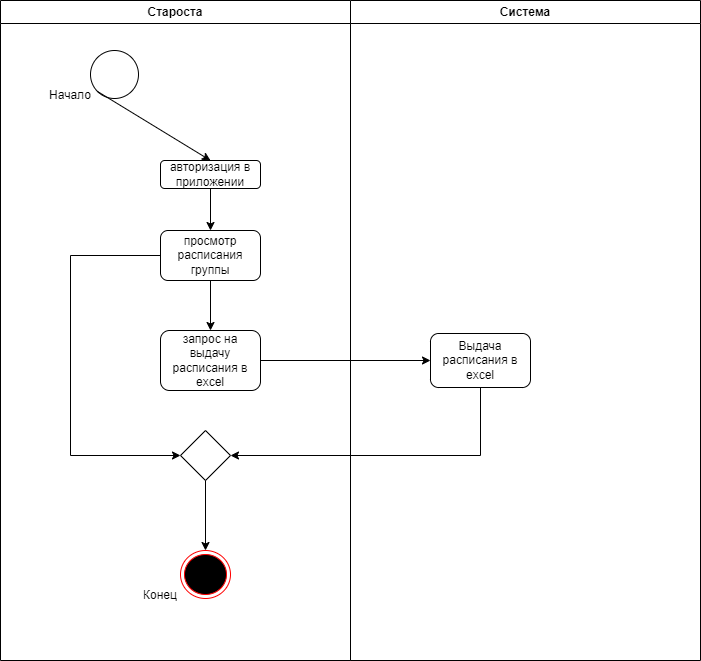

The diagram above was exported from draw.io. Its source (the exported page's mxGraphModel, read from the mxfile embedded in the PNG):
<mxGraphModel dx="1050" dy="549" grid="1" gridSize="10" guides="1" tooltips="1" connect="1" arrows="1" fold="1" page="1" pageScale="1" pageWidth="827" pageHeight="1169" math="0" shadow="0">
  <root>
    <mxCell id="0" />
    <mxCell id="1" parent="0" />
    <mxCell id="bYRa9xnZ2h8AxXL1vD77-1" value="Староста" style="swimlane;whiteSpace=wrap" parent="1" vertex="1">
      <mxGeometry x="40" y="30" width="350" height="660" as="geometry" />
    </mxCell>
    <mxCell id="bYRa9xnZ2h8AxXL1vD77-2" value="авторизация в приложении" style="rounded=1;whiteSpace=wrap;html=1;" parent="bYRa9xnZ2h8AxXL1vD77-1" vertex="1">
      <mxGeometry x="160" y="160" width="100" height="28" as="geometry" />
    </mxCell>
    <mxCell id="r7Uthxh5uK2IGn8bn4bO-1" value="Начало" style="text;html=1;strokeColor=none;fillColor=none;align=center;verticalAlign=middle;whiteSpace=wrap;rounded=0;" parent="bYRa9xnZ2h8AxXL1vD77-1" vertex="1">
      <mxGeometry x="40" y="80" width="60" height="30" as="geometry" />
    </mxCell>
    <mxCell id="ftpdDCb1fpS92DI7egJ9-1" value="" style="ellipse;whiteSpace=wrap;html=1;aspect=fixed;" parent="bYRa9xnZ2h8AxXL1vD77-1" vertex="1">
      <mxGeometry x="90" y="50" width="48" height="48" as="geometry" />
    </mxCell>
    <mxCell id="ftpdDCb1fpS92DI7egJ9-2" value="" style="endArrow=classic;html=1;rounded=0;exitX=0;exitY=1;exitDx=0;exitDy=0;entryX=0.5;entryY=0;entryDx=0;entryDy=0;" parent="bYRa9xnZ2h8AxXL1vD77-1" source="ftpdDCb1fpS92DI7egJ9-1" target="bYRa9xnZ2h8AxXL1vD77-2" edge="1">
      <mxGeometry width="50" height="50" relative="1" as="geometry">
        <mxPoint x="620" y="400" as="sourcePoint" />
        <mxPoint x="240" y="150" as="targetPoint" />
      </mxGeometry>
    </mxCell>
    <mxCell id="5IIuaU_wqUliNP16cFaG-12" value="запрос на выдачу расписания в excel" style="rounded=1;whiteSpace=wrap;html=1;" parent="bYRa9xnZ2h8AxXL1vD77-1" vertex="1">
      <mxGeometry x="160" y="330" width="100" height="60" as="geometry" />
    </mxCell>
    <mxCell id="5IIuaU_wqUliNP16cFaG-1" value="" style="endArrow=classic;html=1;rounded=0;exitX=0.5;exitY=1;exitDx=0;exitDy=0;entryX=0.5;entryY=0;entryDx=0;entryDy=0;" parent="bYRa9xnZ2h8AxXL1vD77-1" source="bYRa9xnZ2h8AxXL1vD77-2" target="LvB1l851AyeZPovgsAWX-2" edge="1">
      <mxGeometry width="50" height="50" relative="1" as="geometry">
        <mxPoint x="580" y="410" as="sourcePoint" />
        <mxPoint x="210" y="270" as="targetPoint" />
      </mxGeometry>
    </mxCell>
    <mxCell id="LvB1l851AyeZPovgsAWX-1" value="" style="ellipse;html=1;shape=endState;fillColor=#000000;strokeColor=#ff0000;" parent="bYRa9xnZ2h8AxXL1vD77-1" vertex="1">
      <mxGeometry x="180" y="550" width="50" height="48" as="geometry" />
    </mxCell>
    <mxCell id="LvB1l851AyeZPovgsAWX-2" value="просмотр расписания группы" style="rounded=1;whiteSpace=wrap;html=1;" parent="bYRa9xnZ2h8AxXL1vD77-1" vertex="1">
      <mxGeometry x="160" y="230" width="100" height="50" as="geometry" />
    </mxCell>
    <mxCell id="LvB1l851AyeZPovgsAWX-3" value="" style="endArrow=classic;html=1;rounded=0;exitX=0.5;exitY=1;exitDx=0;exitDy=0;entryX=0.5;entryY=0;entryDx=0;entryDy=0;" parent="bYRa9xnZ2h8AxXL1vD77-1" source="LvB1l851AyeZPovgsAWX-2" target="5IIuaU_wqUliNP16cFaG-12" edge="1">
      <mxGeometry width="50" height="50" relative="1" as="geometry">
        <mxPoint x="580" y="380" as="sourcePoint" />
        <mxPoint x="630" y="330" as="targetPoint" />
      </mxGeometry>
    </mxCell>
    <mxCell id="LvB1l851AyeZPovgsAWX-4" value="" style="endArrow=classic;html=1;rounded=0;exitX=0;exitY=0.5;exitDx=0;exitDy=0;entryX=0;entryY=0.5;entryDx=0;entryDy=0;edgeStyle=orthogonalEdgeStyle;" parent="bYRa9xnZ2h8AxXL1vD77-1" source="LvB1l851AyeZPovgsAWX-2" target="e5oHKPTr6uudvBmVJZ3m-1" edge="1">
      <mxGeometry width="50" height="50" relative="1" as="geometry">
        <mxPoint x="580" y="380" as="sourcePoint" />
        <mxPoint x="630" y="330" as="targetPoint" />
        <Array as="points">
          <mxPoint x="70" y="255" />
          <mxPoint x="70" y="455" />
        </Array>
      </mxGeometry>
    </mxCell>
    <mxCell id="gLd0FMuUJB4bMGf5BBFl-1" value="Конец" style="text;html=1;strokeColor=none;fillColor=none;align=center;verticalAlign=middle;whiteSpace=wrap;rounded=0;" parent="bYRa9xnZ2h8AxXL1vD77-1" vertex="1">
      <mxGeometry x="130" y="580" width="60" height="30" as="geometry" />
    </mxCell>
    <mxCell id="e5oHKPTr6uudvBmVJZ3m-1" value="" style="rhombus;whiteSpace=wrap;html=1;" parent="bYRa9xnZ2h8AxXL1vD77-1" vertex="1">
      <mxGeometry x="180" y="430" width="50" height="50" as="geometry" />
    </mxCell>
    <mxCell id="e5oHKPTr6uudvBmVJZ3m-3" value="" style="endArrow=classic;html=1;rounded=0;exitX=0.5;exitY=1;exitDx=0;exitDy=0;entryX=0.5;entryY=0;entryDx=0;entryDy=0;" parent="bYRa9xnZ2h8AxXL1vD77-1" source="e5oHKPTr6uudvBmVJZ3m-1" target="LvB1l851AyeZPovgsAWX-1" edge="1">
      <mxGeometry width="50" height="50" relative="1" as="geometry">
        <mxPoint x="550" y="380" as="sourcePoint" />
        <mxPoint x="600" y="330" as="targetPoint" />
      </mxGeometry>
    </mxCell>
    <mxCell id="5IIuaU_wqUliNP16cFaG-7" value="Система" style="swimlane;whiteSpace=wrap" parent="1" vertex="1">
      <mxGeometry x="390" y="30" width="350" height="660" as="geometry" />
    </mxCell>
    <mxCell id="5IIuaU_wqUliNP16cFaG-14" value="Выдача расписания в excel" style="rounded=1;whiteSpace=wrap;html=1;" parent="5IIuaU_wqUliNP16cFaG-7" vertex="1">
      <mxGeometry x="80" y="333" width="100" height="54" as="geometry" />
    </mxCell>
    <mxCell id="5IIuaU_wqUliNP16cFaG-13" value="" style="endArrow=classic;html=1;rounded=0;exitX=1;exitY=0.5;exitDx=0;exitDy=0;entryX=0;entryY=0.5;entryDx=0;entryDy=0;" parent="1" source="5IIuaU_wqUliNP16cFaG-12" target="5IIuaU_wqUliNP16cFaG-14" edge="1">
      <mxGeometry width="50" height="50" relative="1" as="geometry">
        <mxPoint x="620" y="430" as="sourcePoint" />
        <mxPoint x="450" y="340" as="targetPoint" />
      </mxGeometry>
    </mxCell>
    <mxCell id="5IIuaU_wqUliNP16cFaG-15" value="" style="endArrow=classic;html=1;rounded=0;exitX=0.5;exitY=1;exitDx=0;exitDy=0;entryX=1;entryY=0.5;entryDx=0;entryDy=0;edgeStyle=orthogonalEdgeStyle;" parent="1" source="5IIuaU_wqUliNP16cFaG-14" target="e5oHKPTr6uudvBmVJZ3m-1" edge="1">
      <mxGeometry width="50" height="50" relative="1" as="geometry">
        <mxPoint x="620" y="420" as="sourcePoint" />
        <mxPoint x="530" y="570" as="targetPoint" />
      </mxGeometry>
    </mxCell>
  </root>
</mxGraphModel>